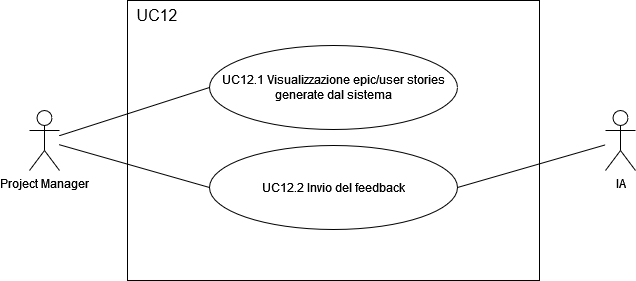

The diagram above was exported from draw.io. Its source (the exported page's mxGraphModel, read from the mxfile embedded in the PNG):
<mxGraphModel dx="1112" dy="803" grid="0" gridSize="10" guides="1" tooltips="1" connect="1" arrows="1" fold="1" page="0" pageScale="1" pageWidth="827" pageHeight="1169" math="0" shadow="0">
  <root>
    <mxCell id="0" />
    <mxCell id="1" parent="0" />
    <mxCell id="n7tFm22e2pjDH5nGB4rO-1" value="" style="rounded=0;whiteSpace=wrap;html=1;" vertex="1" parent="1">
      <mxGeometry x="25" y="6" width="412" height="280" as="geometry" />
    </mxCell>
    <mxCell id="n7tFm22e2pjDH5nGB4rO-2" value="UC12.1 Visualizzazione epic/user stories generate dal sistema" style="ellipse;whiteSpace=wrap;html=1;" vertex="1" parent="1">
      <mxGeometry x="107" y="51" width="248" height="84" as="geometry" />
    </mxCell>
    <mxCell id="n7tFm22e2pjDH5nGB4rO-3" value="UC12.2 Invio del feedback" style="ellipse;whiteSpace=wrap;html=1;" vertex="1" parent="1">
      <mxGeometry x="107" y="151" width="248" height="84" as="geometry" />
    </mxCell>
    <mxCell id="n7tFm22e2pjDH5nGB4rO-4" value="UC12" style="text;html=1;align=center;verticalAlign=middle;whiteSpace=wrap;rounded=0;fontSize=16;" vertex="1" parent="1">
      <mxGeometry x="25" y="6" width="60" height="30" as="geometry" />
    </mxCell>
    <mxCell id="n7tFm22e2pjDH5nGB4rO-5" value="Project Manager" style="shape=umlActor;verticalLabelPosition=bottom;verticalAlign=top;html=1;outlineConnect=0;" vertex="1" parent="1">
      <mxGeometry x="-73" y="116" width="30" height="60" as="geometry" />
    </mxCell>
    <mxCell id="n7tFm22e2pjDH5nGB4rO-6" value="IA" style="shape=umlActor;verticalLabelPosition=bottom;verticalAlign=top;html=1;outlineConnect=0;" vertex="1" parent="1">
      <mxGeometry x="503" y="116" width="30" height="60" as="geometry" />
    </mxCell>
    <mxCell id="n7tFm22e2pjDH5nGB4rO-7" value="" style="endArrow=none;html=1;rounded=0;fontSize=12;startSize=8;endSize=8;curved=1;entryX=0;entryY=0.5;entryDx=0;entryDy=0;" edge="1" parent="1" source="n7tFm22e2pjDH5nGB4rO-5" target="n7tFm22e2pjDH5nGB4rO-2">
      <mxGeometry width="50" height="50" relative="1" as="geometry">
        <mxPoint x="217" y="225" as="sourcePoint" />
        <mxPoint x="267" y="175" as="targetPoint" />
      </mxGeometry>
    </mxCell>
    <mxCell id="n7tFm22e2pjDH5nGB4rO-8" value="" style="endArrow=none;html=1;rounded=0;fontSize=12;startSize=8;endSize=8;curved=1;entryX=0;entryY=0.5;entryDx=0;entryDy=0;" edge="1" parent="1" source="n7tFm22e2pjDH5nGB4rO-5" target="n7tFm22e2pjDH5nGB4rO-3">
      <mxGeometry width="50" height="50" relative="1" as="geometry">
        <mxPoint x="217" y="225" as="sourcePoint" />
        <mxPoint x="267" y="175" as="targetPoint" />
      </mxGeometry>
    </mxCell>
    <mxCell id="n7tFm22e2pjDH5nGB4rO-9" value="" style="endArrow=none;html=1;rounded=0;fontSize=12;startSize=8;endSize=8;curved=1;exitX=1;exitY=0.5;exitDx=0;exitDy=0;" edge="1" parent="1" source="n7tFm22e2pjDH5nGB4rO-3" target="n7tFm22e2pjDH5nGB4rO-6">
      <mxGeometry width="50" height="50" relative="1" as="geometry">
        <mxPoint x="495" y="225" as="sourcePoint" />
        <mxPoint x="545" y="175" as="targetPoint" />
      </mxGeometry>
    </mxCell>
  </root>
</mxGraphModel>